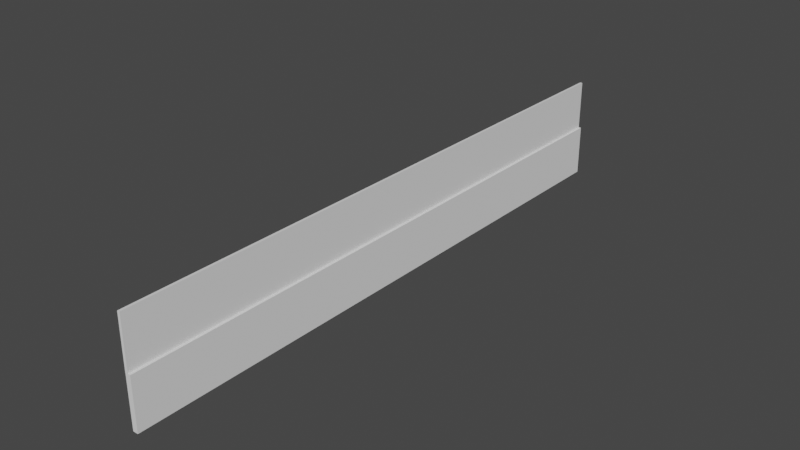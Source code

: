# Source: Baseboard.blend  (saved by Blender 4.0.36; exported with 4.5.12 LTS)
import bpy
from mathutils import Matrix  # noqa: F401  (used for matrix-valued properties, if any)

bpy.ops.wm.read_factory_settings(use_empty=True)
scene = bpy.context.scene
scene.name = 'Scene'

# ---- node groups
ng_auto_smooth = bpy.data.node_groups.new('Auto Smooth', 'GeometryNodeTree')
_s = ng_auto_smooth.interface.new_socket(name='Geometry', in_out='OUTPUT', socket_type='NodeSocketGeometry')
_s = ng_auto_smooth.interface.new_socket(name='Geometry', in_out='INPUT', socket_type='NodeSocketGeometry')
_s = ng_auto_smooth.interface.new_socket(name='Angle', in_out='INPUT', socket_type='NodeSocketFloat')
_s.subtype = 'ANGLE'
_s.min_value = 0.0
_s.max_value = 3.142
ng_auto_smooth.is_modifier = True
_N = ng_auto_smooth.nodes; _L = ng_auto_smooth.links
n0 = _N.new('NodeGroupOutput'); n0.name = 'Group Output'; n0.location = (480, -100)
n1 = _N.new('NodeGroupInput'); n1.name = 'Group Input'; n1.location = (-420, -300)
n2 = _N.new('NodeGroupInput'); n2.name = 'Group Input.001'; n2.location = (-60, -100)
n3 = _N.new('GeometryNodeSetShadeSmooth'); n3.name = 'Set Shade Smooth'; n3.location = (120, -100)
n3.domain = 'EDGE'
n4 = _N.new('GeometryNodeSetShadeSmooth'); n4.name = 'Set Shade Smooth.001'; n4.location = (300, -100)
n5 = _N.new('GeometryNodeInputMeshEdgeAngle'); n5.name = 'Edge Angle'; n5.location = (-420, -220)
n6 = _N.new('GeometryNodeInputEdgeSmooth'); n6.name = 'Is Edge Smooth'; n6.location = (-60, -160)
n7 = _N.new('GeometryNodeInputShadeSmooth'); n7.name = 'Is Face Smooth'; n7.location = (-240, -340)
n8 = _N.new('FunctionNodeBooleanMath'); n8.name = 'Boolean Math'; n8.location = (-60, -220)
n9 = _N.new('FunctionNodeCompare'); n9.name = 'Compare'; n9.location = (-240, -180)
n9.operation = 'LESS_EQUAL'
_L.new(n5.outputs[0], n9.inputs[0])
_L.new(n4.outputs[0], n0.inputs[0])
_L.new(n1.outputs[1], n9.inputs[1])
_L.new(n9.outputs[0], n8.inputs[0])
_L.new(n7.outputs[0], n8.inputs[1])
_L.new(n2.outputs[0], n3.inputs[0])
_L.new(n6.outputs[0], n3.inputs[1])
_L.new(n3.outputs[0], n4.inputs[0])
_L.new(n8.outputs[0], n3.inputs[2])
n0.is_active_output = True

# ---- world
world_world = bpy.data.worlds.new('World'); scene.world = world_world
world_world.use_nodes = True; world_world.node_tree.nodes.clear()
_N = world_world.node_tree.nodes; _L = world_world.node_tree.links
n0 = _N.new('ShaderNodeOutputWorld'); n0.name = 'World Output'; n0.location = (300, 300)
n1 = _N.new('ShaderNodeBackground'); n1.name = 'Background'; n1.location = (10, 300)
n1.inputs[0].default_value = (0.05088, 0.05088, 0.05088, 1.0)
_L.new(n1.outputs[0], n0.inputs[0])
n0.is_active_output = True
world_world.color = (0.05088, 0.05088, 0.05088)
world_world.use_sun_shadow = False
world_world.sun_shadow_jitter_overblur = 0.0

# ---- meshes
me_baseboard = bpy.data.meshes.new('Baseboard')
me_baseboard.from_pydata([(-0.007808, -2.161, -0.0007355), (-0.007808, -2.161, 0.4857), (-0.007808, 2.161, -0.0007355), (-0.007808, 2.161, 0.4857), (1.245, -2.161, -0.0007355), (1.245, -2.161, 0.4857), (1.245, 2.161, -0.0007355), (1.245, 2.161, 0.4857)], [], [(0, 1, 3, 2), (2, 3, 7, 6), (6, 7, 5, 4), (4, 5, 1, 0), (2, 6, 4, 0), (7, 3, 1, 5)])
me_baseboard.polygons.foreach_set('use_smooth', [True] * 6)
_uv = me_baseboard.uv_layers.new(name='UVMap')
_uv.uv.foreach_set('vector', [0.375, 0.0, 0.625, 0.0, 0.625, 0.25, 0.375, 0.25, 0.375, 0.25, 0.625, 0.25, 0.625, 0.5, 0.375, 0.5, 0.375, 0.5, 0.625, 0.5, 0.625, 0.75, 0.375, 0.75, 0.375, 0.75, 0.625, 0.75, 0.625, 1.0, 0.375, 1.0, 0.125, 0.5, 0.375, 0.5, 0.375, 0.75, 0.125, 0.75, 0.625, 0.5, 0.875, 0.5, 0.875, 0.75, 0.625, 0.75])
me_baseboard.update()
me_baseboard_002 = bpy.data.meshes.new('Baseboard.002')
me_baseboard_002.from_pydata([(0.03371, -2.162, -0.008247), (0.03371, -2.162, 0.4782), (0.03371, 2.16, -0.008247), (0.03371, 2.16, 0.4782), (1.286, -2.162, -0.008247), (1.286, -2.162, 0.4782), (1.286, 2.16, -0.008247), (1.286, 2.16, 0.4782)], [], [(0, 1, 3, 2), (2, 3, 7, 6), (6, 7, 5, 4), (4, 5, 1, 0), (2, 6, 4, 0), (7, 3, 1, 5)])
me_baseboard_002.polygons.foreach_set('use_smooth', [True] * 6)
_uv = me_baseboard_002.uv_layers.new(name='UVMap')
_uv.uv.foreach_set('vector', [0.375, 0.0, 0.625, 0.0, 0.625, 0.25, 0.375, 0.25, 0.375, 0.25, 0.625, 0.25, 0.625, 0.5, 0.375, 0.5, 0.375, 0.5, 0.625, 0.5, 0.625, 0.75, 0.375, 0.75, 0.375, 0.75, 0.625, 0.75, 0.625, 1.0, 0.375, 1.0, 0.125, 0.5, 0.375, 0.5, 0.375, 0.75, 0.125, 0.75, 0.625, 0.5, 0.875, 0.5, 0.875, 0.75, 0.625, 0.75])
me_baseboard_002.update()

# ---- objects
ob_baseboard = bpy.data.objects.new('Baseboard', me_baseboard)
ob_baseboard_001 = bpy.data.objects.new('Baseboard.001', me_baseboard_002)

# ---- transforms, parenting, visibility, modifiers, constraints
ob_baseboard.location = (-0.01855, 0.0, 0.0)
ob_baseboard.scale = (0.03, 1.0, 0.762)
_m = ob_baseboard.modifiers.new('Auto Smooth', 'NODES')
_m.node_group = ng_auto_smooth
_gi = [s.identifier for s in ng_auto_smooth.interface.items_tree if s.item_type == 'SOCKET' and s.in_out == 'INPUT']
_m[_gi[1]] = 0.5236  # Angle
ob_baseboard_001.parent = ob_baseboard
ob_baseboard_001.location = (-4.306e-11, 7.103e-11, 0.4871)
ob_baseboard_001.rotation_euler = (-0.002632, -0.001984, 0.0002892)
ob_baseboard_001.scale = (0.4896, 1.0, 1.0)
_m = ob_baseboard_001.modifiers.new('Auto Smooth', 'NODES')
_m.node_group = ng_auto_smooth
_gi = [s.identifier for s in ng_auto_smooth.interface.items_tree if s.item_type == 'SOCKET' and s.in_out == 'INPUT']
_m[_gi[1]] = 0.5236  # Angle

# ---- collection membership
scene.collection.objects.link(ob_baseboard)
scene.collection.objects.link(ob_baseboard_001)

# ---- scene / render settings (as saved in the file)
scene.frame_start = 1; scene.frame_end = 250; scene.frame_set(1)
scene.render.engine = 'BLENDER_EEVEE_NEXT'
scene.cycles.sampling_pattern = 'TABULATED_SOBOL'
scene.cycles.use_light_tree = False
scene.view_settings.view_transform = 'Filmic'
bpy.context.view_layer.update()

# ---- added for rendering (the .blend has no active camera and no usable light): camera, sun
cam_auto = bpy.data.cameras.new('AutoCamera')
cam_auto.lens = 50.0
cam_auto.sensor_width = 36.0
cam_auto.clip_end = 1000.0
ob_auto_camera = bpy.data.objects.new('AutoCamera', cam_auto)
scene.collection.objects.link(ob_auto_camera)
ob_auto_camera.location = (4.05843, -4.87011, 3.61689)
ob_auto_camera.rotation_euler = (1.09748, -7.21219e-08, 0.694738)
scene.camera = ob_auto_camera
light_auto_sun = bpy.data.lights.new('AutoSun', 'SUN')
light_auto_sun.energy = 3.0
light_auto_sun.angle = 0.0523599
ob_auto_sun = bpy.data.objects.new('AutoSun', light_auto_sun)
scene.collection.objects.link(ob_auto_sun)
ob_auto_sun.rotation_euler = (0.872665, 0.174533, 0.523599)
bpy.context.view_layer.update()
